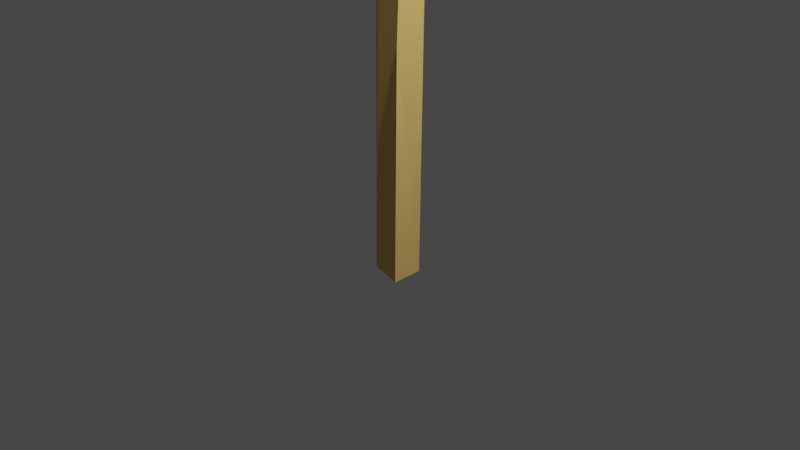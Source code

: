 # Source: allumette.blend  (saved by Blender 3.6.14; exported with 4.5.12 LTS)
import bpy
from mathutils import Matrix  # noqa: F401  (used for matrix-valued properties, if any)

bpy.ops.wm.read_factory_settings(use_empty=True)
scene = bpy.context.scene
scene.name = 'Scene'

# ---- collections
col_collection = bpy.data.collections.new('Collection'); scene.collection.children.link(col_collection)

# ---- materials (node trees are filled in below, after node groups)
mat_material_002 = bpy.data.materials.new('Material.002')
mat_material_003 = bpy.data.materials.new('Material.003')

# ---- material node trees
mat_material_002.use_nodes = True; mat_material_002.node_tree.nodes.clear()
_N = mat_material_002.node_tree.nodes; _L = mat_material_002.node_tree.links
n0 = _N.new('ShaderNodeBsdfPrincipled'); n0.name = 'Principled BSDF'; n0.location = (10, 300)
n0.distribution = 'GGX'
n0.subsurface_method = 'RANDOM_WALK_SKIN'
n0.inputs[0].default_value = (0.8, 0.5616, 0.1663, 1.0)
n0.inputs[3].default_value = 1.45
n0.inputs[27].default_value = (0.0, 0.0, 0.0, 1.0)
n0.inputs[28].default_value = 1.0
n1 = _N.new('ShaderNodeOutputMaterial'); n1.name = 'Material Output'; n1.location = (300, 300)
_L.new(n0.outputs[0], n1.inputs[0])
n1.is_active_output = True
mat_material_003.use_nodes = True; mat_material_003.node_tree.nodes.clear()
_N = mat_material_003.node_tree.nodes; _L = mat_material_003.node_tree.links
n0 = _N.new('ShaderNodeBsdfPrincipled'); n0.name = 'Principled BSDF'; n0.location = (10, 300)
n0.distribution = 'GGX'
n0.subsurface_method = 'RANDOM_WALK_SKIN'
n0.inputs[0].default_value = (0.3424, 0.03733, 0.0299, 1.0)
n0.inputs[3].default_value = 1.45
n0.inputs[27].default_value = (0.0, 0.0, 0.0, 1.0)
n0.inputs[28].default_value = 1.0
n1 = _N.new('ShaderNodeOutputMaterial'); n1.name = 'Material Output'; n1.location = (300, 300)
_L.new(n0.outputs[0], n1.inputs[0])
n1.is_active_output = True

# ---- world
world_world = bpy.data.worlds.new('World'); scene.world = world_world
world_world.use_nodes = True; world_world.node_tree.nodes.clear()
_N = world_world.node_tree.nodes; _L = world_world.node_tree.links
n0 = _N.new('ShaderNodeOutputWorld'); n0.name = 'World Output'; n0.location = (300, 300)
n1 = _N.new('ShaderNodeBackground'); n1.name = 'Background'; n1.location = (10, 300)
n1.inputs[0].default_value = (0.05088, 0.05088, 0.05088, 1.0)
_L.new(n1.outputs[0], n0.inputs[0])
n0.is_active_output = True
world_world.color = (0.05088, 0.05088, 0.05088)
world_world.use_sun_shadow = False
world_world.sun_shadow_jitter_overblur = 0.0

# ---- cameras
cam_camera = bpy.data.cameras.new('Camera')
cam_camera.clip_end = 100.0
cam_camera.ortho_scale = 7.314

# ---- lights
light_light = bpy.data.lights.new('Light', 'POINT')
light_light.transmission_factor = 0.0
light_light.energy = 1000.0
light_light.shadow_soft_size = 0.1
light_light.shadow_maximum_resolution = 0.006
light_light.use_absolute_resolution = True

# ---- meshes
me_icosphere_006 = bpy.data.meshes.new('Icosphere.006')
me_icosphere_006.from_pydata([(0.01837, 0.1405, 5.35), (0.2404, -0.07042, 5.825), (-0.1614, -0.1373, 5.918), (-0.227, 0.3433, 6.03), (0.01433, 0.3966, 5.817), (0.2304, 0.3128, 5.806), (0.1556, -0.2707, 6.499), (-0.2646, -0.1122, 6.477), (-0.2698, 0.3493, 6.493), (0.09162, 0.4573, 6.454), (0.3468, 0.1197, 6.489), (0.01512, 0.1191, 6.695), (-0.1177, -0.2078, -0.5172), (-0.1262, -0.07739, 5.844), (-0.223, 0.1505, -0.5168), (-0.1449, 0.2784, 5.838), (0.1227, -0.1714, -0.6241), (0.2296, -0.05874, 5.838), (0.104, 0.1844, -0.6299), (0.2108, 0.297, 5.832), (0.189, 0.274, 4.512), (0.1438, 0.2013, 3.477), (0.09886, -0.122, 1.864), (-0.1678, -0.1212, 3.329), (-0.06298, -0.165, 4.455), (-0.2123, 0.2073, 1.762)], [], [(0, 1, 2), (1, 0, 5), (0, 2, 3), (0, 3, 4), (0, 4, 5), (1, 5, 10), (2, 1, 6), (3, 2, 7), (4, 3, 8), (5, 4, 9), (1, 10, 6), (2, 6, 7), (3, 7, 8), (4, 8, 9), (5, 9, 10), (6, 10, 11), (7, 6, 11), (8, 7, 11), (9, 8, 11), (10, 9, 11), (12, 25, 14), (14, 25, 18), (18, 22, 16), (16, 22, 12), (14, 18, 16, 12), (19, 15, 13, 17), (18, 25, 20, 21), (20, 15, 19), (15, 20, 25), (22, 18, 21), (21, 20, 19, 17), (17, 22, 21), (12, 22, 24, 23), (24, 17, 13), (17, 24, 22), (25, 23, 15), (15, 23, 24, 13), (23, 25, 12)])
me_icosphere_006.polygons.foreach_set('material_index', [0, 0, 1, 1, 1, 1, 1, 1, 1, 1, 1, 1, 1, 1, 1, 1, 1, 1, 1, 1, 0, 0, 0, 0, 0, 0, 0, 0, 0, 0, 0, 0, 0, 0, 0, 0, 0, 0])
_uv = me_icosphere_006.uv_layers.new(name='UVMap')
_uv.uv.foreach_set('vector', [0.1818, 0.0, 0.2727, 0.1575, 0.09091, 0.1575, 0.2727, 0.1575, 0.3636, 0.0, 0.4545, 0.1575, 0.9091, 0.0, 1.0, 0.1575, 0.8182, 0.1575, 0.7273, 0.0, 0.8182, 0.1575, 0.6364, 0.1575, 0.5455, 0.0, 0.6364, 0.1575, 0.4545, 0.1575, 0.2727, 0.1575, 0.4545, 0.1575, 0.3636, 0.3149, 0.09091, 0.1575, 0.2727, 0.1575, 0.1818, 0.3149, 0.8182, 0.1575, 1.0, 0.1575, 0.9091, 0.3149, 0.6364, 0.1575, 0.8182, 0.1575, 0.7273, 0.3149, 0.4545, 0.1575, 0.6364, 0.1575, 0.5455, 0.3149, 0.2727, 0.1575, 0.3636, 0.3149, 0.1818, 0.3149, 0.09091, 0.1575, 0.1818, 0.3149, 0.0, 0.3149, 0.8182, 0.1575, 0.9091, 0.3149, 0.7273, 0.3149, 0.6364, 0.1575, 0.7273, 0.3149, 0.5455, 0.3149, 0.4545, 0.1575, 0.5455, 0.3149, 0.3636, 0.3149, 0.1818, 0.3149, 0.3636, 0.3149, 0.2727, 0.4724, 0.0, 0.3149, 0.1818, 0.3149, 0.09091, 0.4724, 0.7273, 0.3149, 0.9091, 0.3149, 0.8182, 0.4724, 0.5455, 0.3149, 0.7273, 0.3149, 0.6364, 0.4724, 0.3636, 0.3149, 0.5455, 0.3149, 0.4545, 0.4724, 0.375, 0.0, 0.4673, 0.25, 0.375, 0.25, 0.375, 0.25, 0.4673, 0.25, 0.375, 0.5, 0.375, 0.5, 0.4714, 0.75, 0.375, 0.75, 0.375, 0.75, 0.4714, 0.75, 0.375, 1.0, 0.125, 0.5, 0.375, 0.5, 0.375, 0.75, 0.125, 0.75, 0.625, 0.5, 0.875, 0.5, 0.875, 0.75, 0.625, 0.75, 0.375, 0.5, 0.4673, 0.25, 0.5739, 0.5, 0.5374, 0.5, 0.5739, 0.5, 0.625, 0.25, 0.625, 0.5, 0.625, 0.25, 0.5739, 0.5, 0.4673, 0.25, 0.4714, 0.75, 0.375, 0.5, 0.5374, 0.5, 0.5374, 0.5, 0.5739, 0.5, 0.625, 0.5, 0.625, 0.75, 0.625, 0.75, 0.4714, 0.75, 0.5374, 0.5, 0.375, 1.0, 0.4714, 0.75, 0.5651, 1.0, 0.5277, 1.0, 0.5651, 1.0, 0.625, 0.75, 0.625, 1.0, 0.625, 0.75, 0.5651, 1.0, 0.4714, 0.75, 0.4673, 0.25, 0.5277, 0.0, 0.625, 0.25, 0.625, 0.25, 0.5277, 0.0, 0.5651, 0.0, 0.625, 0.0, 0.5277, 0.0, 0.4673, 0.25, 0.375, 0.0])
me_icosphere_006.materials.append(mat_material_002)
me_icosphere_006.materials.append(mat_material_003)
me_icosphere_006.update()

# ---- objects
ob_light = bpy.data.objects.new('Light', light_light)
ob_camera = bpy.data.objects.new('Camera', cam_camera)
ob_icosphere_006 = bpy.data.objects.new('Icosphere.006', me_icosphere_006)

# ---- transforms, parenting, visibility, modifiers, constraints
ob_light.location = (4.076, 1.005, 5.904)
ob_light.rotation_euler = (0.6503, 0.05522, 1.866)
ob_light.lock_rotations_4d = False
ob_light.empty_display_type = 'ARROWS'
ob_light.color = (0.0, 0.0, 0.0, 0.0)
ob_light.lineart.crease_threshold = 0.0
ob_camera.location = (7.359, -6.926, 4.958)
ob_camera.rotation_euler = (1.109, 0.0, 0.8149)
ob_camera.lock_rotations_4d = False
ob_camera.empty_display_type = 'ARROWS'
ob_camera.color = (0.0, 0.0, 0.0, 0.0)
ob_camera.display_type = 'WIRE'
ob_camera.lineart.crease_threshold = 0.0
ob_icosphere_006.location = (0.0, 0.0, 0.0)

# ---- collection membership
col_collection.objects.link(ob_light)
col_collection.objects.link(ob_camera)
col_collection.objects.link(ob_icosphere_006)

# ---- scene / render settings (as saved in the file)
scene.camera = ob_camera
scene.frame_start = 1; scene.frame_end = 250; scene.frame_set(1)
scene.render.engine = 'CYCLES'
scene.cycles.samples = 256
scene.cycles.sampling_pattern = 'TABULATED_SOBOL'
scene.view_settings.view_transform = 'Filmic'
bpy.context.view_layer.update()
